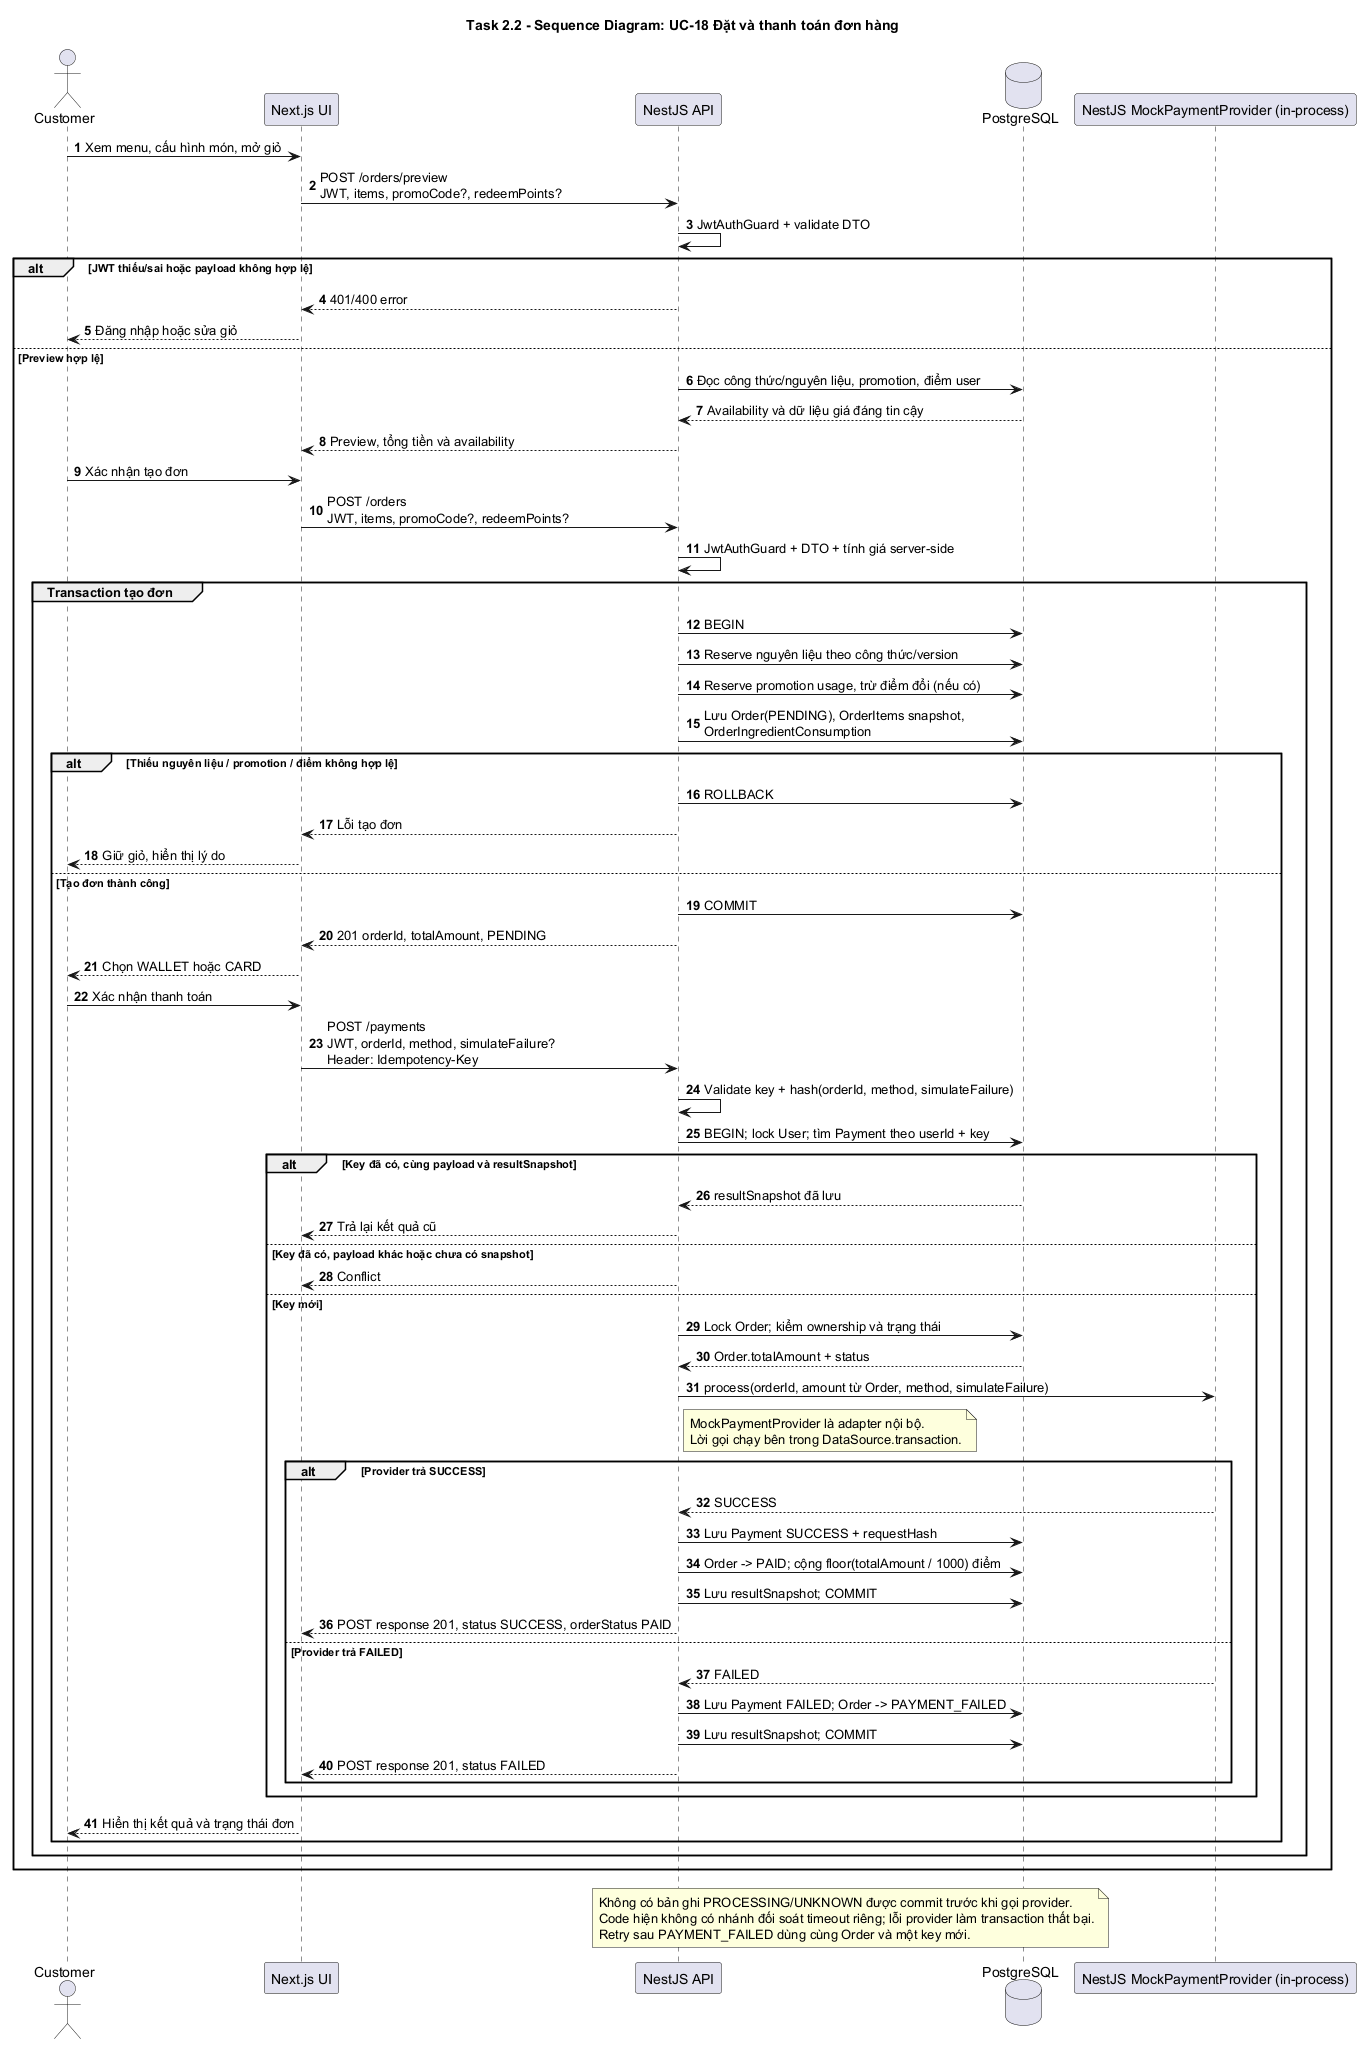

The diagram above was rendered by PlantUML. Its source (embedded in the PNG):
@startuml
title Task 2.2 - Sequence Diagram: UC-18 Đặt và thanh toán đơn hàng
autonumber
actor Customer
participant "Next.js UI" as UI
participant "NestJS API" as API
database PostgreSQL as DB
participant "NestJS MockPaymentProvider (in-process)" as Pay

Customer -> UI: Xem menu, cấu hình món, mở giỏ
UI -> API: POST /orders/preview\nJWT, items, promoCode?, redeemPoints?
API -> API: JwtAuthGuard + validate DTO
alt JWT thiếu/sai hoặc payload không hợp lệ
  API --> UI: 401/400 error
  UI --> Customer: Đăng nhập hoặc sửa giỏ
else Preview hợp lệ
  API -> DB: Đọc công thức/nguyên liệu, promotion, điểm user
  DB --> API: Availability và dữ liệu giá đáng tin cậy
  API --> UI: Preview, tổng tiền và availability
  Customer -> UI: Xác nhận tạo đơn
  UI -> API: POST /orders\nJWT, items, promoCode?, redeemPoints?
  API -> API: JwtAuthGuard + DTO + tính giá server-side
  group Transaction tạo đơn
    API -> DB: BEGIN
    API -> DB: Reserve nguyên liệu theo công thức/version
    API -> DB: Reserve promotion usage, trừ điểm đổi (nếu có)
    API -> DB: Lưu Order(PENDING), OrderItems snapshot,\nOrderIngredientConsumption
    alt Thiếu nguyên liệu / promotion / điểm không hợp lệ
      API -> DB: ROLLBACK
      API --> UI: Lỗi tạo đơn
      UI --> Customer: Giữ giỏ, hiển thị lý do
    else Tạo đơn thành công
      API -> DB: COMMIT
      API --> UI: 201 orderId, totalAmount, PENDING
      UI --> Customer: Chọn WALLET hoặc CARD
      Customer -> UI: Xác nhận thanh toán
      UI -> API: POST /payments\nJWT, orderId, method, simulateFailure?\nHeader: Idempotency-Key
      API -> API: Validate key + hash(orderId, method, simulateFailure)
      API -> DB: BEGIN; lock User; tìm Payment theo userId + key
      alt Key đã có, cùng payload và resultSnapshot
        DB --> API: resultSnapshot đã lưu
        API --> UI: Trả lại kết quả cũ
      else Key đã có, payload khác hoặc chưa có snapshot
        API --> UI: Conflict
      else Key mới
        API -> DB: Lock Order; kiểm ownership và trạng thái
        DB --> API: Order.totalAmount + status
        API -> Pay: process(orderId, amount từ Order, method, simulateFailure)
        note right of API
          MockPaymentProvider là adapter nội bộ.
          Lời gọi chạy bên trong DataSource.transaction.
        end note
        alt Provider trả SUCCESS
          Pay --> API: SUCCESS
          API -> DB: Lưu Payment SUCCESS + requestHash
          API -> DB: Order -> PAID; cộng floor(totalAmount / 1000) điểm
          API -> DB: Lưu resultSnapshot; COMMIT
          API --> UI: POST response 201, status SUCCESS, orderStatus PAID
        else Provider trả FAILED
          Pay --> API: FAILED
          API -> DB: Lưu Payment FAILED; Order -> PAYMENT_FAILED
          API -> DB: Lưu resultSnapshot; COMMIT
          API --> UI: POST response 201, status FAILED
        end
      end
      UI --> Customer: Hiển thị kết quả và trạng thái đơn
    end
  end
end
note over API,DB
Không có bản ghi PROCESSING/UNKNOWN được commit trước khi gọi provider.
Code hiện không có nhánh đối soát timeout riêng; lỗi provider làm transaction thất bại.
Retry sau PAYMENT_FAILED dùng cùng Order và một key mới.
end note
@enduml